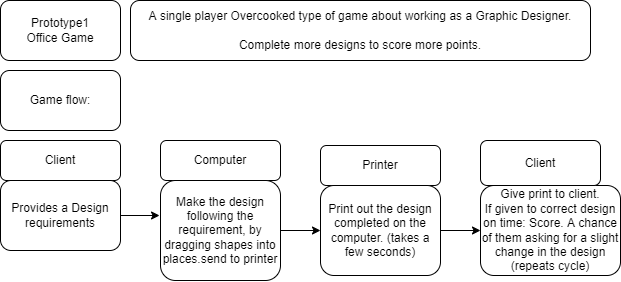

The diagram above was exported from draw.io. Its source (the exported page's mxGraphModel, read from the mxfile embedded in the PNG):
<mxGraphModel dx="981" dy="554" grid="1" gridSize="10" guides="1" tooltips="1" connect="1" arrows="1" fold="1" page="1" pageScale="1" pageWidth="850" pageHeight="1100" math="0" shadow="0">
  <root>
    <mxCell id="0" />
    <mxCell id="1" parent="0" />
    <mxCell id="c9SlbLxDr4yk9KcHFXXE-1" value="Prototype1&lt;br&gt;Office Game" style="rounded=1;whiteSpace=wrap;html=1;" vertex="1" parent="1">
      <mxGeometry x="30" y="140" width="120" height="60" as="geometry" />
    </mxCell>
    <mxCell id="c9SlbLxDr4yk9KcHFXXE-2" value="A single player Overcooked type of game about working as a Graphic Designer.&lt;br&gt;&lt;br&gt;Complete more designs to score more points." style="rounded=1;whiteSpace=wrap;html=1;" vertex="1" parent="1">
      <mxGeometry x="160" y="140" width="460" height="60" as="geometry" />
    </mxCell>
    <mxCell id="c9SlbLxDr4yk9KcHFXXE-3" value="Computer" style="rounded=1;whiteSpace=wrap;html=1;" vertex="1" parent="1">
      <mxGeometry x="190" y="280" width="120" height="40" as="geometry" />
    </mxCell>
    <mxCell id="c9SlbLxDr4yk9KcHFXXE-11" style="edgeStyle=orthogonalEdgeStyle;rounded=0;orthogonalLoop=1;jettySize=auto;html=1;" edge="1" parent="1" source="c9SlbLxDr4yk9KcHFXXE-4" target="c9SlbLxDr4yk9KcHFXXE-10">
      <mxGeometry relative="1" as="geometry" />
    </mxCell>
    <mxCell id="c9SlbLxDr4yk9KcHFXXE-4" value="Make the design following the requirement, by dragging shapes into places.send to printer" style="rounded=1;whiteSpace=wrap;html=1;" vertex="1" parent="1">
      <mxGeometry x="190" y="320" width="120" height="100" as="geometry" />
    </mxCell>
    <mxCell id="c9SlbLxDr4yk9KcHFXXE-5" value="Game flow:" style="rounded=1;whiteSpace=wrap;html=1;" vertex="1" parent="1">
      <mxGeometry x="30" y="210" width="120" height="60" as="geometry" />
    </mxCell>
    <mxCell id="c9SlbLxDr4yk9KcHFXXE-6" value="Client" style="rounded=1;whiteSpace=wrap;html=1;" vertex="1" parent="1">
      <mxGeometry x="30" y="280" width="120" height="40" as="geometry" />
    </mxCell>
    <mxCell id="c9SlbLxDr4yk9KcHFXXE-8" style="edgeStyle=orthogonalEdgeStyle;rounded=0;orthogonalLoop=1;jettySize=auto;html=1;entryX=-0.008;entryY=0.35;entryDx=0;entryDy=0;entryPerimeter=0;" edge="1" parent="1" source="c9SlbLxDr4yk9KcHFXXE-7" target="c9SlbLxDr4yk9KcHFXXE-4">
      <mxGeometry relative="1" as="geometry" />
    </mxCell>
    <mxCell id="c9SlbLxDr4yk9KcHFXXE-7" value="Provides a Design requirements" style="rounded=1;whiteSpace=wrap;html=1;" vertex="1" parent="1">
      <mxGeometry x="30" y="320" width="120" height="70" as="geometry" />
    </mxCell>
    <mxCell id="c9SlbLxDr4yk9KcHFXXE-9" value="Printer" style="rounded=1;whiteSpace=wrap;html=1;" vertex="1" parent="1">
      <mxGeometry x="350" y="285" width="120" height="40" as="geometry" />
    </mxCell>
    <mxCell id="c9SlbLxDr4yk9KcHFXXE-14" style="edgeStyle=orthogonalEdgeStyle;rounded=0;orthogonalLoop=1;jettySize=auto;html=1;entryX=0;entryY=0.5;entryDx=0;entryDy=0;" edge="1" parent="1" source="c9SlbLxDr4yk9KcHFXXE-10" target="c9SlbLxDr4yk9KcHFXXE-12">
      <mxGeometry relative="1" as="geometry" />
    </mxCell>
    <mxCell id="c9SlbLxDr4yk9KcHFXXE-10" value="Print out the design completed on the computer. (takes a few seconds)" style="rounded=1;whiteSpace=wrap;html=1;" vertex="1" parent="1">
      <mxGeometry x="350" y="325" width="120" height="90" as="geometry" />
    </mxCell>
    <mxCell id="c9SlbLxDr4yk9KcHFXXE-12" value="Give print to client.&lt;br&gt;If given to correct design on time: Score. A chance of them asking for a slight change in the design (repeats cycle)" style="rounded=1;whiteSpace=wrap;html=1;" vertex="1" parent="1">
      <mxGeometry x="510" y="325" width="140" height="90" as="geometry" />
    </mxCell>
    <mxCell id="c9SlbLxDr4yk9KcHFXXE-13" value="Client" style="rounded=1;whiteSpace=wrap;html=1;" vertex="1" parent="1">
      <mxGeometry x="510" y="280" width="120" height="45" as="geometry" />
    </mxCell>
  </root>
</mxGraphModel>